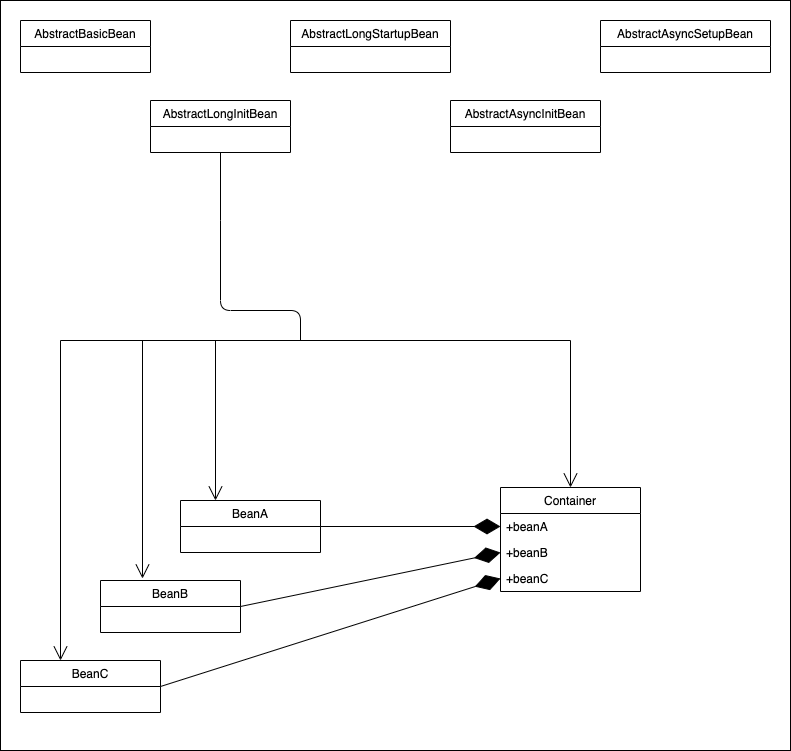

The diagram above was exported from draw.io. Its source (the exported page's mxGraphModel, read from the mxfile embedded in the PNG):
<mxGraphModel dx="1145" dy="757" grid="1" gridSize="10" guides="1" tooltips="1" connect="1" arrows="1" fold="1" page="1" pageScale="1" pageWidth="827" pageHeight="1169" background="none" math="0" shadow="0">
  <root>
    <mxCell id="0" />
    <mxCell id="1" parent="0" />
    <mxCell id="24" value="" style="rounded=0;whiteSpace=wrap;html=1;" vertex="1" parent="1">
      <mxGeometry x="20" y="20" width="790" height="750" as="geometry" />
    </mxCell>
    <mxCell id="2" value="Container" style="swimlane;fontStyle=0;childLayout=stackLayout;horizontal=1;startSize=26;horizontalStack=0;resizeParent=1;resizeParentMax=0;resizeLast=0;collapsible=1;marginBottom=0;" vertex="1" parent="1">
      <mxGeometry x="520" y="507" width="140" height="104" as="geometry" />
    </mxCell>
    <mxCell id="3" value="+beanA" style="text;strokeColor=none;fillColor=none;align=left;verticalAlign=top;spacingLeft=4;spacingRight=4;overflow=hidden;rotatable=0;points=[[0,0.5],[1,0.5]];portConstraint=eastwest;" vertex="1" parent="2">
      <mxGeometry y="26" width="140" height="26" as="geometry" />
    </mxCell>
    <mxCell id="4" value="+beanB" style="text;strokeColor=none;fillColor=none;align=left;verticalAlign=top;spacingLeft=4;spacingRight=4;overflow=hidden;rotatable=0;points=[[0,0.5],[1,0.5]];portConstraint=eastwest;" vertex="1" parent="2">
      <mxGeometry y="52" width="140" height="26" as="geometry" />
    </mxCell>
    <mxCell id="5" value="+beanC" style="text;strokeColor=none;fillColor=none;align=left;verticalAlign=top;spacingLeft=4;spacingRight=4;overflow=hidden;rotatable=0;points=[[0,0.5],[1,0.5]];portConstraint=eastwest;" vertex="1" parent="2">
      <mxGeometry y="78" width="140" height="26" as="geometry" />
    </mxCell>
    <mxCell id="6" value="BeanA" style="swimlane;fontStyle=0;childLayout=stackLayout;horizontal=1;startSize=26;horizontalStack=0;resizeParent=1;resizeParentMax=0;resizeLast=0;collapsible=1;marginBottom=0;" vertex="1" parent="1">
      <mxGeometry x="200" y="520" width="140" height="52" as="geometry" />
    </mxCell>
    <mxCell id="7" value="BeanB" style="swimlane;fontStyle=0;childLayout=stackLayout;horizontal=1;startSize=26;horizontalStack=0;resizeParent=1;resizeParentMax=0;resizeLast=0;collapsible=1;marginBottom=0;" vertex="1" parent="1">
      <mxGeometry x="120" y="600" width="140" height="52" as="geometry" />
    </mxCell>
    <mxCell id="8" value="BeanC" style="swimlane;fontStyle=0;childLayout=stackLayout;horizontal=1;startSize=26;horizontalStack=0;resizeParent=1;resizeParentMax=0;resizeLast=0;collapsible=1;marginBottom=0;" vertex="1" parent="1">
      <mxGeometry x="40" y="680" width="140" height="52" as="geometry" />
    </mxCell>
    <mxCell id="9" value="" style="endArrow=open;endFill=1;endSize=12;html=1;labelBackgroundColor=#ffffff;" edge="1" parent="8">
      <mxGeometry width="160" relative="1" as="geometry">
        <mxPoint x="40" y="-320" as="sourcePoint" />
        <mxPoint x="40" as="targetPoint" />
      </mxGeometry>
    </mxCell>
    <mxCell id="10" value="AbstractBasicBean" style="swimlane;fontStyle=0;childLayout=stackLayout;horizontal=1;startSize=26;horizontalStack=0;resizeParent=1;resizeParentMax=0;resizeLast=0;collapsible=1;marginBottom=0;" vertex="1" parent="1">
      <mxGeometry x="40" y="40" width="130" height="52" as="geometry" />
    </mxCell>
    <mxCell id="11" value="AbstractLongInitBean" style="swimlane;fontStyle=0;childLayout=stackLayout;horizontal=1;startSize=26;horizontalStack=0;resizeParent=1;resizeParentMax=0;resizeLast=0;collapsible=1;marginBottom=0;" vertex="1" parent="1">
      <mxGeometry x="170" y="120" width="140" height="52" as="geometry" />
    </mxCell>
    <mxCell id="12" value="AbstractLongStartupBean" style="swimlane;fontStyle=0;childLayout=stackLayout;horizontal=1;startSize=26;horizontalStack=0;resizeParent=1;resizeParentMax=0;resizeLast=0;collapsible=1;marginBottom=0;" vertex="1" parent="1">
      <mxGeometry x="310" y="40" width="160" height="52" as="geometry" />
    </mxCell>
    <mxCell id="13" value="AbstractAsyncInitBean" style="swimlane;fontStyle=0;childLayout=stackLayout;horizontal=1;startSize=26;horizontalStack=0;resizeParent=1;resizeParentMax=0;resizeLast=0;collapsible=1;marginBottom=0;" vertex="1" parent="1">
      <mxGeometry x="470" y="120" width="150" height="52" as="geometry" />
    </mxCell>
    <mxCell id="14" value="AbstractAsyncSetupBean" style="swimlane;fontStyle=0;childLayout=stackLayout;horizontal=1;startSize=26;horizontalStack=0;resizeParent=1;resizeParentMax=0;resizeLast=0;collapsible=1;marginBottom=0;" vertex="1" parent="1">
      <mxGeometry x="620" y="40" width="170" height="52" as="geometry" />
    </mxCell>
    <mxCell id="15" value="" style="endArrow=diamondThin;endFill=1;endSize=24;html=1;labelBackgroundColor=#ffffff;entryX=0;entryY=0.5;entryDx=0;entryDy=0;exitX=1;exitY=0.5;exitDx=0;exitDy=0;" edge="1" parent="1" source="6" target="3">
      <mxGeometry width="160" relative="1" as="geometry">
        <mxPoint x="290" y="510" as="sourcePoint" />
        <mxPoint x="470" y="510" as="targetPoint" />
        <Array as="points" />
      </mxGeometry>
    </mxCell>
    <mxCell id="16" value="" style="endArrow=diamondThin;endFill=1;endSize=24;html=1;labelBackgroundColor=#ffffff;entryX=0;entryY=0.5;entryDx=0;entryDy=0;exitX=1;exitY=0.5;exitDx=0;exitDy=0;" edge="1" parent="1" source="7" target="4">
      <mxGeometry width="160" relative="1" as="geometry">
        <mxPoint x="350" y="426" as="sourcePoint" />
        <mxPoint x="530" y="556" as="targetPoint" />
        <Array as="points" />
      </mxGeometry>
    </mxCell>
    <mxCell id="17" value="" style="endArrow=diamondThin;endFill=1;endSize=24;html=1;labelBackgroundColor=#ffffff;entryX=0;entryY=0.5;entryDx=0;entryDy=0;exitX=1;exitY=0.5;exitDx=0;exitDy=0;" edge="1" parent="1" source="8" target="5">
      <mxGeometry width="160" relative="1" as="geometry">
        <mxPoint x="270" y="506" as="sourcePoint" />
        <mxPoint x="530" y="582" as="targetPoint" />
        <Array as="points" />
      </mxGeometry>
    </mxCell>
    <mxCell id="18" value="" style="endArrow=open;endFill=1;endSize=12;html=1;labelBackgroundColor=#ffffff;entryX=0.3;entryY=-0.038;entryDx=0;entryDy=0;entryPerimeter=0;" edge="1" parent="1" target="7">
      <mxGeometry width="160" relative="1" as="geometry">
        <mxPoint x="162" y="360" as="sourcePoint" />
        <mxPoint x="90" y="569" as="targetPoint" />
      </mxGeometry>
    </mxCell>
    <mxCell id="19" value="" style="endArrow=open;endFill=1;endSize=12;html=1;labelBackgroundColor=#ffffff;entryX=0.25;entryY=0;entryDx=0;entryDy=0;" edge="1" parent="1" target="6">
      <mxGeometry width="160" relative="1" as="geometry">
        <mxPoint x="235" y="360" as="sourcePoint" />
        <mxPoint x="172" y="478.0239999999999" as="targetPoint" />
      </mxGeometry>
    </mxCell>
    <mxCell id="20" value="" style="endArrow=open;endFill=1;endSize=12;html=1;labelBackgroundColor=#ffffff;entryX=0.5;entryY=0;entryDx=0;entryDy=0;" edge="1" parent="1" target="2">
      <mxGeometry width="160" relative="1" as="geometry">
        <mxPoint x="590" y="360" as="sourcePoint" />
        <mxPoint x="245" y="400" as="targetPoint" />
      </mxGeometry>
    </mxCell>
    <mxCell id="21" value="" style="endArrow=none;html=1;edgeStyle=orthogonalEdgeStyle;labelBackgroundColor=#ffffff;entryX=0.5;entryY=1;entryDx=0;entryDy=0;" edge="1" parent="1" target="11">
      <mxGeometry relative="1" as="geometry">
        <mxPoint x="240" y="240" as="sourcePoint" />
        <mxPoint x="470" y="320" as="targetPoint" />
      </mxGeometry>
    </mxCell>
    <mxCell id="22" value="" style="endArrow=none;html=1;edgeStyle=orthogonalEdgeStyle;labelBackgroundColor=#ffffff;" edge="1" parent="1">
      <mxGeometry relative="1" as="geometry">
        <mxPoint x="80" y="360" as="sourcePoint" />
        <mxPoint x="590" y="360" as="targetPoint" />
      </mxGeometry>
    </mxCell>
    <mxCell id="23" value="" style="endArrow=none;html=1;edgeStyle=orthogonalEdgeStyle;labelBackgroundColor=#ffffff;" edge="1" parent="1">
      <mxGeometry relative="1" as="geometry">
        <mxPoint x="240" y="240" as="sourcePoint" />
        <mxPoint x="320" y="360" as="targetPoint" />
        <Array as="points">
          <mxPoint x="240" y="330" />
          <mxPoint x="320" y="330" />
        </Array>
      </mxGeometry>
    </mxCell>
  </root>
</mxGraphModel>